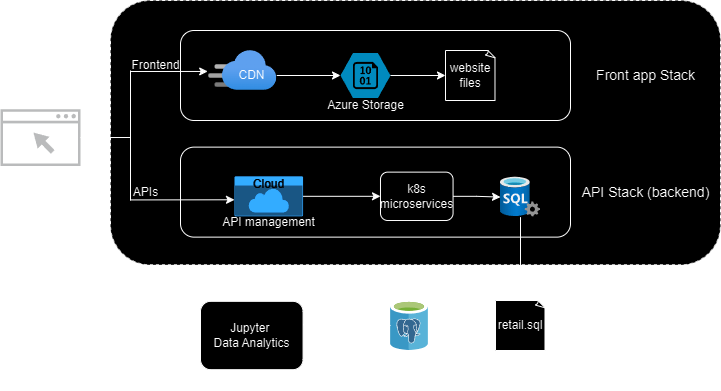

The diagram above was exported from draw.io. Its source (the exported page's mxGraphModel, read from the mxfile embedded in the PNG):
<mxGraphModel dx="1195" dy="650" grid="1" gridSize="10" guides="1" tooltips="1" connect="1" arrows="1" fold="1" page="1" pageScale="1" pageWidth="850" pageHeight="1100" math="0" shadow="0">
  <root>
    <mxCell id="0" />
    <mxCell id="1" parent="0" />
    <mxCell id="_pvurIwjUiE3zYiw-Zr2-1" value="" style="sketch=0;pointerEvents=1;shadow=0;dashed=0;html=1;strokeColor=none;fillColor=#434445;aspect=fixed;labelPosition=center;verticalLabelPosition=bottom;verticalAlign=top;align=center;outlineConnect=0;shape=mxgraph.vvd.web_browser;" vertex="1" parent="1">
      <mxGeometry x="30" y="288.7" width="80" height="56.8" as="geometry" />
    </mxCell>
    <mxCell id="_pvurIwjUiE3zYiw-Zr2-2" value="&lt;font style=&quot;font-size: 16px;&quot;&gt;Browser&lt;/font&gt;" style="text;html=1;align=center;verticalAlign=middle;resizable=0;points=[];autosize=1;strokeColor=none;fillColor=none;" vertex="1" parent="1">
      <mxGeometry x="30" y="345.5" width="80" height="30" as="geometry" />
    </mxCell>
    <mxCell id="_pvurIwjUiE3zYiw-Zr2-3" value="" style="rounded=1;whiteSpace=wrap;html=1;dashed=1;" vertex="1" parent="1">
      <mxGeometry x="140" y="179.96" width="610" height="264.37" as="geometry" />
    </mxCell>
    <mxCell id="_pvurIwjUiE3zYiw-Zr2-4" value="" style="rounded=1;whiteSpace=wrap;html=1;" vertex="1" parent="1">
      <mxGeometry x="210" y="210" width="390" height="90" as="geometry" />
    </mxCell>
    <mxCell id="_pvurIwjUiE3zYiw-Zr2-10" value="&lt;font style=&quot;font-size: 14px;&quot;&gt;Front app Stack&lt;/font&gt;" style="text;html=1;align=center;verticalAlign=middle;resizable=0;points=[];autosize=1;strokeColor=none;fillColor=none;" vertex="1" parent="1">
      <mxGeometry x="615" y="240" width="120" height="30" as="geometry" />
    </mxCell>
    <mxCell id="_pvurIwjUiE3zYiw-Zr2-11" value="&lt;font style=&quot;font-size: 14px;&quot;&gt;API Stack (backend)&lt;/font&gt;" style="text;html=1;align=center;verticalAlign=middle;resizable=0;points=[];autosize=1;strokeColor=none;fillColor=none;" vertex="1" parent="1">
      <mxGeometry x="600" y="356.63" width="150" height="30" as="geometry" />
    </mxCell>
    <mxCell id="_pvurIwjUiE3zYiw-Zr2-12" value="retail.sql" style="whiteSpace=wrap;html=1;shape=mxgraph.basic.document" vertex="1" parent="1">
      <mxGeometry x="525" y="480" width="50" height="50" as="geometry" />
    </mxCell>
    <mxCell id="_pvurIwjUiE3zYiw-Zr2-13" value="" style="rounded=1;whiteSpace=wrap;html=1;" vertex="1" parent="1">
      <mxGeometry x="210" y="326.63" width="390" height="90" as="geometry" />
    </mxCell>
    <mxCell id="_pvurIwjUiE3zYiw-Zr2-16" style="edgeStyle=orthogonalEdgeStyle;rounded=0;orthogonalLoop=1;jettySize=auto;html=1;" edge="1" parent="1" source="_pvurIwjUiE3zYiw-Zr2-14" target="_pvurIwjUiE3zYiw-Zr2-15">
      <mxGeometry relative="1" as="geometry" />
    </mxCell>
    <mxCell id="_pvurIwjUiE3zYiw-Zr2-14" value="k8s microservices" style="rounded=1;whiteSpace=wrap;html=1;" vertex="1" parent="1">
      <mxGeometry x="410" y="351.63" width="72.56" height="48.37" as="geometry" />
    </mxCell>
    <mxCell id="_pvurIwjUiE3zYiw-Zr2-20" style="edgeStyle=orthogonalEdgeStyle;rounded=0;orthogonalLoop=1;jettySize=auto;html=1;" edge="1" parent="1" source="_pvurIwjUiE3zYiw-Zr2-15" target="_pvurIwjUiE3zYiw-Zr2-12">
      <mxGeometry relative="1" as="geometry" />
    </mxCell>
    <mxCell id="_pvurIwjUiE3zYiw-Zr2-15" value="" style="image;aspect=fixed;html=1;points=[];align=center;fontSize=12;image=img/lib/azure2/databases/SQL_Server.svg;" vertex="1" parent="1">
      <mxGeometry x="530" y="356.63" width="40" height="40" as="geometry" />
    </mxCell>
    <mxCell id="_pvurIwjUiE3zYiw-Zr2-18" value="website files" style="whiteSpace=wrap;html=1;shape=mxgraph.basic.document" vertex="1" parent="1">
      <mxGeometry x="475" y="230" width="50" height="50" as="geometry" />
    </mxCell>
    <mxCell id="_pvurIwjUiE3zYiw-Zr2-24" value="" style="image;sketch=0;aspect=fixed;html=1;points=[];align=center;fontSize=12;image=img/lib/mscae/Azure_Database_for_PostgreSQL_servers.svg;" vertex="1" parent="1">
      <mxGeometry x="420" y="480" width="38" height="50" as="geometry" />
    </mxCell>
    <mxCell id="_pvurIwjUiE3zYiw-Zr2-25" style="edgeStyle=orthogonalEdgeStyle;rounded=0;orthogonalLoop=1;jettySize=auto;html=1;entryX=0.979;entryY=0.495;entryDx=0;entryDy=0;entryPerimeter=0;" edge="1" parent="1" source="_pvurIwjUiE3zYiw-Zr2-12" target="_pvurIwjUiE3zYiw-Zr2-24">
      <mxGeometry relative="1" as="geometry" />
    </mxCell>
    <mxCell id="_pvurIwjUiE3zYiw-Zr2-26" value="&lt;font style=&quot;font-size: 14px;&quot;&gt;PSQL&amp;nbsp;&lt;/font&gt;&lt;div&gt;&lt;font style=&quot;font-size: 14px;&quot;&gt;Data Warehouse&lt;/font&gt;&lt;/div&gt;" style="text;html=1;align=center;verticalAlign=middle;resizable=0;points=[];autosize=1;strokeColor=none;fillColor=none;" vertex="1" parent="1">
      <mxGeometry x="374" y="520" width="130" height="50" as="geometry" />
    </mxCell>
    <mxCell id="_pvurIwjUiE3zYiw-Zr2-27" value="&lt;div&gt;Jupyter&amp;nbsp;&lt;/div&gt;&lt;div&gt;Data Analytics&lt;/div&gt;" style="rounded=1;whiteSpace=wrap;html=1;" vertex="1" parent="1">
      <mxGeometry x="230" y="480.82" width="102.56" height="68.37" as="geometry" />
    </mxCell>
    <mxCell id="_pvurIwjUiE3zYiw-Zr2-28" style="edgeStyle=orthogonalEdgeStyle;rounded=0;orthogonalLoop=1;jettySize=auto;html=1;entryX=0.992;entryY=0.34;entryDx=0;entryDy=0;entryPerimeter=0;" edge="1" parent="1" source="_pvurIwjUiE3zYiw-Zr2-24" target="_pvurIwjUiE3zYiw-Zr2-27">
      <mxGeometry relative="1" as="geometry" />
    </mxCell>
    <mxCell id="_pvurIwjUiE3zYiw-Zr2-39" style="edgeStyle=orthogonalEdgeStyle;rounded=0;orthogonalLoop=1;jettySize=auto;html=1;entryX=0;entryY=0.5;entryDx=0;entryDy=0;" edge="1" parent="1" source="_pvurIwjUiE3zYiw-Zr2-29" target="_pvurIwjUiE3zYiw-Zr2-14">
      <mxGeometry relative="1" as="geometry" />
    </mxCell>
    <mxCell id="_pvurIwjUiE3zYiw-Zr2-29" value="Cloud" style="html=1;whiteSpace=wrap;strokeColor=none;fillColor=#0079D6;labelPosition=center;verticalLabelPosition=middle;verticalAlign=top;align=center;fontSize=12;outlineConnect=0;spacingTop=-6;fontColor=#FFFFFF;sketch=0;shape=mxgraph.sitemap.cloud;" vertex="1" parent="1">
      <mxGeometry x="263.99" y="355.82" width="68.57" height="40" as="geometry" />
    </mxCell>
    <mxCell id="_pvurIwjUiE3zYiw-Zr2-30" value="API management" style="text;html=1;align=center;verticalAlign=middle;resizable=0;points=[];autosize=1;strokeColor=none;fillColor=none;" vertex="1" parent="1">
      <mxGeometry x="238.26999999999998" y="386.63" width="120" height="30" as="geometry" />
    </mxCell>
    <mxCell id="_pvurIwjUiE3zYiw-Zr2-31" value="" style="image;aspect=fixed;html=1;points=[];align=center;fontSize=12;image=img/lib/azure2/app_services/CDN_Profiles.svg;" vertex="1" parent="1">
      <mxGeometry x="238.26999999999998" y="230" width="68" height="40" as="geometry" />
    </mxCell>
    <mxCell id="_pvurIwjUiE3zYiw-Zr2-37" style="edgeStyle=orthogonalEdgeStyle;rounded=0;orthogonalLoop=1;jettySize=auto;html=1;" edge="1" parent="1" source="_pvurIwjUiE3zYiw-Zr2-32" target="_pvurIwjUiE3zYiw-Zr2-33">
      <mxGeometry relative="1" as="geometry" />
    </mxCell>
    <mxCell id="_pvurIwjUiE3zYiw-Zr2-32" value="CDN" style="text;html=1;align=center;verticalAlign=middle;resizable=0;points=[];autosize=1;strokeColor=none;fillColor=none;" vertex="1" parent="1">
      <mxGeometry x="256.27" y="240" width="50" height="30" as="geometry" />
    </mxCell>
    <mxCell id="_pvurIwjUiE3zYiw-Zr2-33" value="" style="verticalLabelPosition=bottom;html=1;verticalAlign=top;align=center;strokeColor=none;fillColor=#00BEF2;shape=mxgraph.azure.storage_blob;" vertex="1" parent="1">
      <mxGeometry x="370" y="232.5" width="50" height="45" as="geometry" />
    </mxCell>
    <mxCell id="_pvurIwjUiE3zYiw-Zr2-34" value="Azure Storage" style="text;html=1;align=center;verticalAlign=middle;resizable=0;points=[];autosize=1;strokeColor=none;fillColor=none;" vertex="1" parent="1">
      <mxGeometry x="345" y="270" width="100" height="30" as="geometry" />
    </mxCell>
    <mxCell id="_pvurIwjUiE3zYiw-Zr2-38" style="edgeStyle=orthogonalEdgeStyle;rounded=0;orthogonalLoop=1;jettySize=auto;html=1;entryX=0;entryY=0.5;entryDx=0;entryDy=0;entryPerimeter=0;" edge="1" parent="1" source="_pvurIwjUiE3zYiw-Zr2-33" target="_pvurIwjUiE3zYiw-Zr2-18">
      <mxGeometry relative="1" as="geometry" />
    </mxCell>
    <mxCell id="_pvurIwjUiE3zYiw-Zr2-40" value="" style="endArrow=classic;html=1;rounded=0;entryX=-0.016;entryY=0.524;entryDx=0;entryDy=0;entryPerimeter=0;" edge="1" parent="1" target="_pvurIwjUiE3zYiw-Zr2-31">
      <mxGeometry width="50" height="50" relative="1" as="geometry">
        <mxPoint x="160" y="251" as="sourcePoint" />
        <mxPoint x="220" y="240" as="targetPoint" />
      </mxGeometry>
    </mxCell>
    <mxCell id="_pvurIwjUiE3zYiw-Zr2-41" value="" style="endArrow=classic;html=1;rounded=0;" edge="1" parent="1">
      <mxGeometry width="50" height="50" relative="1" as="geometry">
        <mxPoint x="160" y="379.42" as="sourcePoint" />
        <mxPoint x="263.99" y="379.2846306273729" as="targetPoint" />
      </mxGeometry>
    </mxCell>
    <mxCell id="_pvurIwjUiE3zYiw-Zr2-42" value="" style="endArrow=none;html=1;rounded=0;" edge="1" parent="1">
      <mxGeometry width="50" height="50" relative="1" as="geometry">
        <mxPoint x="160" y="380" as="sourcePoint" />
        <mxPoint x="160" y="250" as="targetPoint" />
      </mxGeometry>
    </mxCell>
    <mxCell id="_pvurIwjUiE3zYiw-Zr2-43" value="" style="endArrow=none;html=1;rounded=0;" edge="1" parent="1" source="_pvurIwjUiE3zYiw-Zr2-1">
      <mxGeometry width="50" height="50" relative="1" as="geometry">
        <mxPoint x="120" y="327" as="sourcePoint" />
        <mxPoint x="160" y="317" as="targetPoint" />
      </mxGeometry>
    </mxCell>
    <mxCell id="_pvurIwjUiE3zYiw-Zr2-44" value="Frontend" style="text;html=1;align=center;verticalAlign=middle;resizable=0;points=[];autosize=1;strokeColor=none;fillColor=none;" vertex="1" parent="1">
      <mxGeometry x="150" y="230" width="70" height="30" as="geometry" />
    </mxCell>
    <mxCell id="_pvurIwjUiE3zYiw-Zr2-45" value="APIs" style="text;html=1;align=center;verticalAlign=middle;resizable=0;points=[];autosize=1;strokeColor=none;fillColor=none;" vertex="1" parent="1">
      <mxGeometry x="150" y="356.63" width="50" height="30" as="geometry" />
    </mxCell>
  </root>
</mxGraphModel>